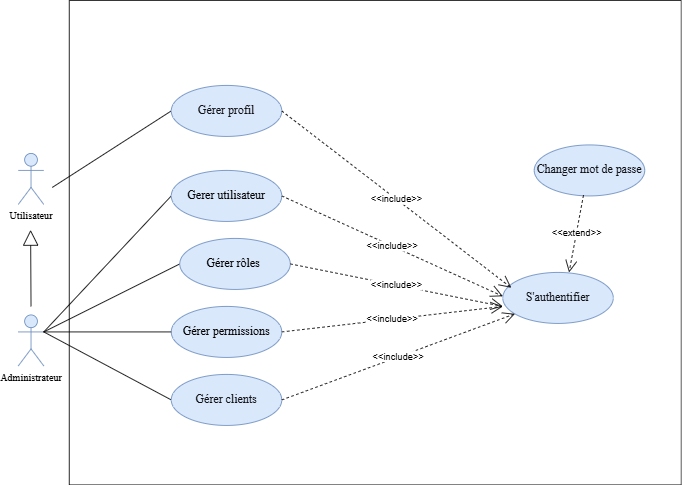

The diagram above was exported from draw.io. Its source (the exported page's mxGraphModel, read from the mxfile embedded in the PNG):
<mxGraphModel dx="872" dy="537" grid="1" gridSize="10" guides="1" tooltips="1" connect="1" arrows="1" fold="1" page="1" pageScale="1" pageWidth="827" pageHeight="1169" math="0" shadow="0">
  <root>
    <mxCell id="0" />
    <mxCell id="1" parent="0" />
    <mxCell id="aK08Tv3Nl5PNx9rkNVP--1" parent="1" style="shape=umlActor;verticalLabelPosition=bottom;verticalAlign=top;html=1;outlineConnect=0;fillColor=#dae8fc;strokeColor=#6c8ebf;" value="&lt;font face=&quot;Times New Roman&quot;&gt;Utilisateur&lt;/font&gt;" vertex="1">
      <mxGeometry height="60" width="30" x="90" y="200" as="geometry" />
    </mxCell>
    <mxCell id="aK08Tv3Nl5PNx9rkNVP--2" parent="1" style="shape=umlActor;verticalLabelPosition=bottom;verticalAlign=top;html=1;outlineConnect=0;fillColor=#dae8fc;strokeColor=#6c8ebf;" value="&lt;font face=&quot;Times New Roman&quot;&gt;Administrateur&lt;/font&gt;" vertex="1">
      <mxGeometry height="60" width="30" x="90" y="390" as="geometry" />
    </mxCell>
    <mxCell id="aK08Tv3Nl5PNx9rkNVP--8" edge="1" parent="1" style="endArrow=block;endSize=16;endFill=0;html=1;rounded=0;" value="">
      <mxGeometry relative="1" width="160" as="geometry">
        <Array as="points" />
        <mxPoint x="105" y="380" as="sourcePoint" />
        <mxPoint x="104.5" y="290" as="targetPoint" />
      </mxGeometry>
    </mxCell>
    <mxCell id="aK08Tv3Nl5PNx9rkNVP--23" edge="1" parent="1" source="aK08Tv3Nl5PNx9rkNVP--2" style="endArrow=none;html=1;rounded=0;entryX=0;entryY=0.5;entryDx=0;entryDy=0;exitX=1;exitY=0.3333333333333333;exitDx=0;exitDy=0;exitPerimeter=0;" target="aK08Tv3Nl5PNx9rkNVP--17" value="">
      <mxGeometry height="50" relative="1" width="50" as="geometry">
        <Array as="points" />
        <mxPoint x="140" y="470" as="sourcePoint" />
        <mxPoint x="270" y="530" as="targetPoint" />
      </mxGeometry>
    </mxCell>
    <mxCell id="aK08Tv3Nl5PNx9rkNVP--31" edge="1" parent="1" style="endArrow=none;html=1;rounded=0;entryX=0;entryY=0.5;entryDx=0;entryDy=0;" target="aK08Tv3Nl5PNx9rkNVP--24" value="">
      <mxGeometry height="50" relative="1" width="50" as="geometry">
        <Array as="points" />
        <mxPoint x="130" y="240" as="sourcePoint" />
        <mxPoint x="250" y="350" as="targetPoint" />
      </mxGeometry>
    </mxCell>
    <mxCell id="aK08Tv3Nl5PNx9rkNVP--40" edge="1" parent="1" source="aK08Tv3Nl5PNx9rkNVP--2" style="endArrow=none;html=1;rounded=0;entryX=0;entryY=0.5;entryDx=0;entryDy=0;exitX=1;exitY=0.3333333333333333;exitDx=0;exitDy=0;exitPerimeter=0;" target="aK08Tv3Nl5PNx9rkNVP--37" value="">
      <mxGeometry height="50" relative="1" width="50" as="geometry">
        <Array as="points" />
        <mxPoint x="120" y="880" as="sourcePoint" />
        <mxPoint x="230" y="680" as="targetPoint" />
      </mxGeometry>
    </mxCell>
    <mxCell id="OGVt-1LuyYB7EAhzQ9KR-2" edge="1" parent="1" source="aK08Tv3Nl5PNx9rkNVP--2" style="endArrow=none;html=1;rounded=0;entryX=0;entryY=0.5;entryDx=0;entryDy=0;exitX=1;exitY=0.3333333333333333;exitDx=0;exitDy=0;exitPerimeter=0;" target="TutQ3Vx-sk4Z4lkYr8hi-54" value="">
      <mxGeometry height="50" relative="1" width="50" as="geometry">
        <Array as="points" />
        <mxPoint x="140" y="790" as="sourcePoint" />
        <mxPoint x="259.9999999999999" y="850" as="targetPoint" />
      </mxGeometry>
    </mxCell>
    <mxCell id="OGVt-1LuyYB7EAhzQ9KR-3" parent="1" style="swimlane;startSize=0;" value="" vertex="1">
      <mxGeometry height="570" width="720" x="150" y="20" as="geometry" />
    </mxCell>
    <mxCell id="aK08Tv3Nl5PNx9rkNVP--24" parent="OGVt-1LuyYB7EAhzQ9KR-3" style="ellipse;whiteSpace=wrap;html=1;fillColor=#dae8fc;strokeColor=#6c8ebf;" value="&lt;span style=&quot;color: rgb(15, 17, 21); text-align: start; background-color: rgb(218, 232, 252);&quot;&gt;&lt;font face=&quot;Times New Roman&quot; style=&quot;font-size: 14px;&quot;&gt;Gérer profil&lt;/font&gt;&lt;/span&gt;" vertex="1">
      <mxGeometry height="60" width="130" x="120" y="100" as="geometry" />
    </mxCell>
    <mxCell id="aK08Tv3Nl5PNx9rkNVP--37" parent="OGVt-1LuyYB7EAhzQ9KR-3" style="ellipse;whiteSpace=wrap;html=1;fillColor=#dae8fc;strokeColor=#6c8ebf;" value="&lt;span style=&quot;color: rgb(15, 17, 21); text-align: start; background-color: rgb(218, 232, 252);&quot;&gt;&lt;font face=&quot;Times New Roman&quot; style=&quot;font-size: 14px;&quot;&gt;Gérer clients&lt;/font&gt;&lt;/span&gt;" vertex="1">
      <mxGeometry height="60" width="130" x="120" y="440" as="geometry" />
    </mxCell>
    <mxCell id="aK08Tv3Nl5PNx9rkNVP--17" parent="OGVt-1LuyYB7EAhzQ9KR-3" style="ellipse;whiteSpace=wrap;html=1;fillColor=#dae8fc;strokeColor=#6c8ebf;" value="&lt;font face=&quot;Times New Roman&quot; style=&quot;font-size: 14px;&quot;&gt;Gérer rôles&amp;nbsp;&lt;/font&gt;" vertex="1">
      <mxGeometry height="60" width="130" x="130" y="280" as="geometry" />
    </mxCell>
    <mxCell id="TutQ3Vx-sk4Z4lkYr8hi-54" parent="OGVt-1LuyYB7EAhzQ9KR-3" style="ellipse;whiteSpace=wrap;html=1;fillColor=#dae8fc;strokeColor=#6c8ebf;" value="&lt;font face=&quot;Times New Roman&quot; style=&quot;font-size: 14px;&quot;&gt;Gerer utilisateur&lt;/font&gt;" vertex="1">
      <mxGeometry height="60" width="130" x="120" y="200" as="geometry" />
    </mxCell>
    <mxCell id="3nu1te5tsetsNG3yvCiI-2" parent="OGVt-1LuyYB7EAhzQ9KR-3" style="ellipse;whiteSpace=wrap;html=1;fillColor=#dae8fc;strokeColor=#6c8ebf;" value="&lt;font face=&quot;Times New Roman&quot; style=&quot;font-size: 14px;&quot;&gt;Gérer permissions&lt;/font&gt;" vertex="1">
      <mxGeometry height="60" width="130" x="120" y="360" as="geometry" />
    </mxCell>
    <mxCell id="3nu1te5tsetsNG3yvCiI-4" parent="OGVt-1LuyYB7EAhzQ9KR-3" style="ellipse;whiteSpace=wrap;html=1;fillColor=#dae8fc;strokeColor=#6c8ebf;" value="&lt;span style=&quot;color: rgb(15, 17, 21); text-align: start; background-color: rgb(218, 232, 252);&quot;&gt;&lt;font face=&quot;Times New Roman&quot; style=&quot;font-size: 14px;&quot;&gt;S'authentifier&lt;/font&gt;&lt;/span&gt;" vertex="1">
      <mxGeometry height="60" width="130" x="510" y="320" as="geometry" />
    </mxCell>
    <mxCell id="3nu1te5tsetsNG3yvCiI-5" parent="OGVt-1LuyYB7EAhzQ9KR-3" style="ellipse;whiteSpace=wrap;html=1;fillColor=#dae8fc;strokeColor=#6c8ebf;" value="&lt;span style=&quot;color: rgb(15, 17, 21); text-align: start; background-color: rgb(218, 232, 252);&quot;&gt;&lt;font face=&quot;Times New Roman&quot; style=&quot;font-size: 14px;&quot;&gt;Changer mot de passe&lt;/font&gt;&lt;/span&gt;" vertex="1">
      <mxGeometry height="60" width="130" x="547" y="170" as="geometry" />
    </mxCell>
    <mxCell id="3nu1te5tsetsNG3yvCiI-6" edge="1" parent="OGVt-1LuyYB7EAhzQ9KR-3" source="3nu1te5tsetsNG3yvCiI-5" style="endArrow=open;endSize=12;dashed=1;html=1;rounded=0;exitX=0.446;exitY=0.983;exitDx=0;exitDy=0;exitPerimeter=0;entryX=0.6;entryY=0;entryDx=0;entryDy=0;entryPerimeter=0;" target="3nu1te5tsetsNG3yvCiI-4" value="&amp;lt;&amp;lt;extend&amp;gt;&amp;gt;">
      <mxGeometry relative="1" width="160" as="geometry">
        <mxPoint x="220" y="230" as="sourcePoint" />
        <mxPoint x="380" y="230" as="targetPoint" />
      </mxGeometry>
    </mxCell>
    <mxCell id="3nu1te5tsetsNG3yvCiI-7" edge="1" parent="OGVt-1LuyYB7EAhzQ9KR-3" source="aK08Tv3Nl5PNx9rkNVP--24" style="endArrow=open;endSize=12;dashed=1;html=1;rounded=0;exitX=1;exitY=0.5;exitDx=0;exitDy=0;entryX=0.077;entryY=0.3;entryDx=0;entryDy=0;entryPerimeter=0;" target="3nu1te5tsetsNG3yvCiI-4" value="&amp;lt;&amp;lt;include&amp;gt;&amp;gt;">
      <mxGeometry relative="1" width="160" as="geometry">
        <mxPoint x="610" y="290" as="sourcePoint" />
        <mxPoint x="590" y="341" as="targetPoint" />
      </mxGeometry>
    </mxCell>
    <mxCell id="3nu1te5tsetsNG3yvCiI-8" edge="1" parent="OGVt-1LuyYB7EAhzQ9KR-3" source="TutQ3Vx-sk4Z4lkYr8hi-54" style="endArrow=open;endSize=12;dashed=1;html=1;rounded=0;exitX=1;exitY=0.5;exitDx=0;exitDy=0;entryX=0.077;entryY=0.3;entryDx=0;entryDy=0;entryPerimeter=0;" value="&amp;lt;&amp;lt;include&amp;gt;&amp;gt;">
      <mxGeometry relative="1" width="160" as="geometry">
        <mxPoint x="240" y="140" as="sourcePoint" />
        <mxPoint x="510" y="348" as="targetPoint" />
      </mxGeometry>
    </mxCell>
    <mxCell id="3nu1te5tsetsNG3yvCiI-9" edge="1" parent="OGVt-1LuyYB7EAhzQ9KR-3" source="aK08Tv3Nl5PNx9rkNVP--17" style="endArrow=open;endSize=12;dashed=1;html=1;rounded=0;exitX=1;exitY=0.5;exitDx=0;exitDy=0;entryX=0;entryY=0.667;entryDx=0;entryDy=0;entryPerimeter=0;" target="3nu1te5tsetsNG3yvCiI-4" value="&amp;lt;&amp;lt;include&amp;gt;&amp;gt;">
      <mxGeometry relative="1" width="160" as="geometry">
        <mxPoint x="360" y="320" as="sourcePoint" />
        <mxPoint x="630" y="528" as="targetPoint" />
      </mxGeometry>
    </mxCell>
    <mxCell id="3nu1te5tsetsNG3yvCiI-11" edge="1" parent="OGVt-1LuyYB7EAhzQ9KR-3" source="aK08Tv3Nl5PNx9rkNVP--37" style="endArrow=open;endSize=12;dashed=1;html=1;rounded=0;exitX=1;exitY=0.5;exitDx=0;exitDy=0;" target="3nu1te5tsetsNG3yvCiI-4" value="&amp;lt;&amp;lt;include&amp;gt;&amp;gt;">
      <mxGeometry relative="1" width="160" as="geometry">
        <mxPoint x="360" y="390" as="sourcePoint" />
        <mxPoint x="630" y="598" as="targetPoint" />
      </mxGeometry>
    </mxCell>
    <mxCell id="3nu1te5tsetsNG3yvCiI-3" edge="1" parent="1" source="aK08Tv3Nl5PNx9rkNVP--2" style="endArrow=none;html=1;rounded=0;entryX=0;entryY=0.5;entryDx=0;entryDy=0;exitX=1;exitY=0.3333333333333333;exitDx=0;exitDy=0;exitPerimeter=0;" target="3nu1te5tsetsNG3yvCiI-2" value="">
      <mxGeometry height="50" relative="1" width="50" as="geometry">
        <Array as="points" />
        <mxPoint x="270" y="400" as="sourcePoint" />
        <mxPoint x="400" y="360" as="targetPoint" />
      </mxGeometry>
    </mxCell>
    <mxCell id="3nu1te5tsetsNG3yvCiI-10" edge="1" parent="1" source="3nu1te5tsetsNG3yvCiI-2" style="endArrow=open;endSize=12;dashed=1;html=1;rounded=0;exitX=1;exitY=0.5;exitDx=0;exitDy=0;" value="&amp;lt;&amp;lt;include&amp;gt;&amp;gt;">
      <mxGeometry relative="1" width="160" as="geometry">
        <mxPoint x="640" y="380" as="sourcePoint" />
        <mxPoint x="660" y="380" as="targetPoint" />
      </mxGeometry>
    </mxCell>
  </root>
</mxGraphModel>